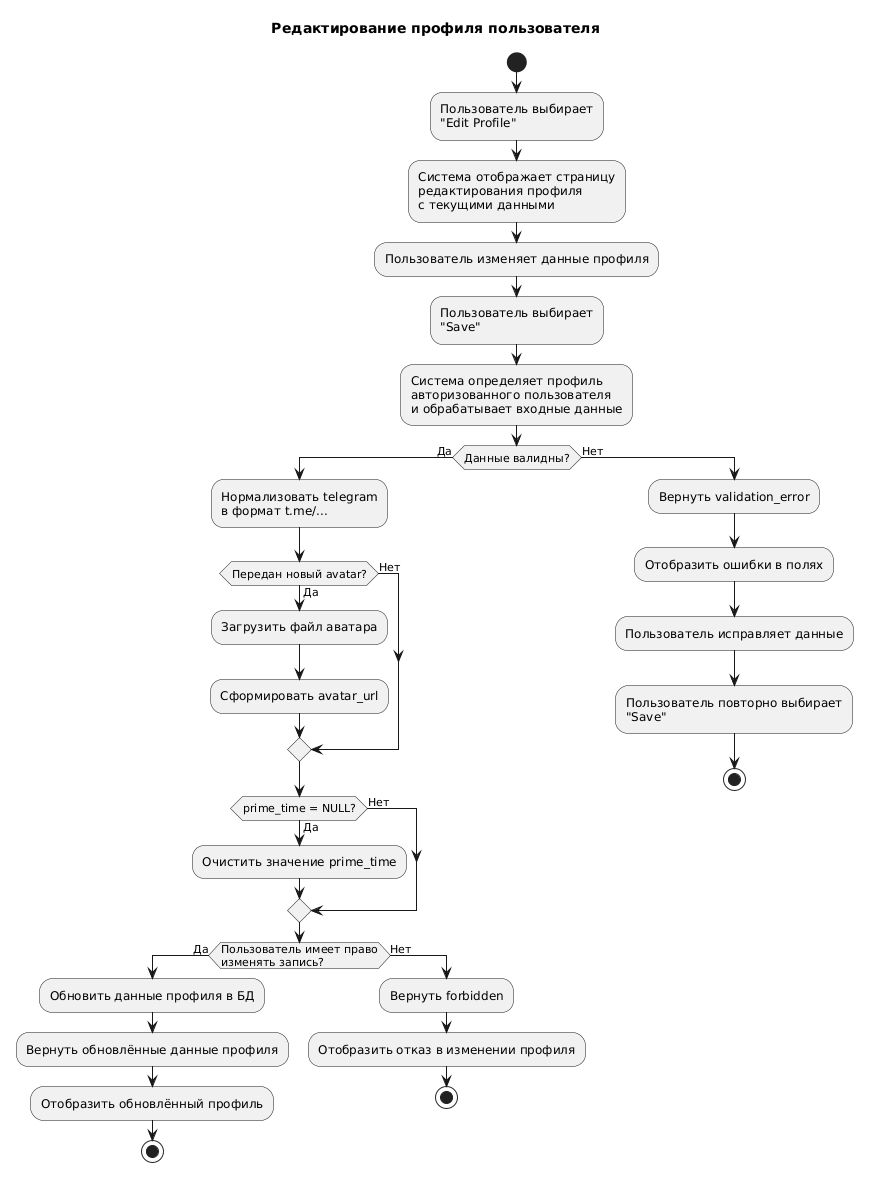

The diagram above was rendered by PlantUML. Its source (embedded in the PNG):
@startuml
title Редактирование профиля пользователя

start

:Пользователь выбирает\n"Edit Profile";
:Система отображает страницу\nредактирования профиля\nс текущими данными;
:Пользователь изменяет данные профиля;
:Пользователь выбирает\n"Save";

:Система определяет профиль\nавторизованного пользователя\nи обрабатывает входные данные;

if (Данные валидны?) then (Да)

  :Нормализовать telegram\nв формат t.me/...;
  
  if (Передан новый avatar?) then (Да)
    :Загрузить файл аватара;
    :Сформировать avatar_url;
  else (Нет)
  endif

  if (prime_time = NULL?) then (Да)
    :Очистить значение prime_time;
  else (Нет)
  endif

  if (Пользователь имеет право\nизменять запись?) then (Да)
    :Обновить данные профиля в БД;
    :Вернуть обновлённые данные профиля;
    :Отобразить обновлённый профиль;
    stop
  else (Нет)
    :Вернуть forbidden;
    :Отобразить отказ в изменении профиля;
    stop
  endif

else (Нет)
  :Вернуть validation_error;
  :Отобразить ошибки в полях;
  :Пользователь исправляет данные;
  :Пользователь повторно выбирает\n"Save";
  stop
endif
@enduml